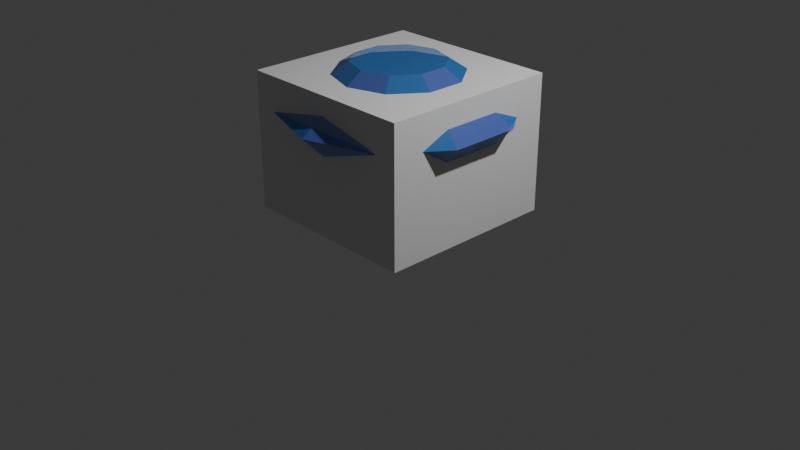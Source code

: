# Source: goal.blend  (saved by Blender 4.1.23; exported with 4.5.12 LTS)
import bpy
from mathutils import Matrix  # noqa: F401  (used for matrix-valued properties, if any)

bpy.ops.wm.read_factory_settings(use_empty=True)
scene = bpy.context.scene
scene.name = 'Scene'

# ---- collections
col_collection = bpy.data.collections.new('Collection'); scene.collection.children.link(col_collection)

# ---- materials (node trees are filled in below, after node groups)
mat_x = bpy.data.materials.new('薄い青')
mat_x.surface_render_method = 'BLENDED'
mat_x.blend_method = 'BLEND'
mat_x.use_transparent_shadow = False
mat_x_1 = bpy.data.materials.new('マテリアル')
mat_x_1.use_transparent_shadow = False
mat_001 = bpy.data.materials.new('マテリアル.001')
mat_001.surface_render_method = 'BLENDED'
mat_001.blend_method = 'BLEND'
mat_001.use_transparent_shadow = False

# ---- material node trees
mat_x.use_nodes = True; mat_x.node_tree.nodes.clear()
_N = mat_x.node_tree.nodes; _L = mat_x.node_tree.links
n0 = _N.new('ShaderNodeBsdfPrincipled'); n0.name = 'プリンシプルBSDF'; n0.location = (10, 300)
n0.inputs[0].default_value = (0.03272, 0.2626, 0.8003, 1.0)
n0.inputs[4].default_value = 0.5
n1 = _N.new('ShaderNodeOutputMaterial'); n1.name = 'マテリアル出力'; n1.location = (300, 300)
_L.new(n0.outputs[0], n1.inputs[0])
n1.is_active_output = True
mat_x_1.use_nodes = True; mat_x_1.node_tree.nodes.clear()
_N = mat_x_1.node_tree.nodes; _L = mat_x_1.node_tree.links
n0 = _N.new('ShaderNodeBsdfPrincipled'); n0.name = 'プリンシプルBSDF'; n0.location = (10, 300)
n1 = _N.new('ShaderNodeOutputMaterial'); n1.name = 'マテリアル出力'; n1.location = (300, 300)
_L.new(n0.outputs[0], n1.inputs[0])
n1.is_active_output = True
mat_001.use_nodes = True; mat_001.node_tree.nodes.clear()
_N = mat_001.node_tree.nodes; _L = mat_001.node_tree.links
n0 = _N.new('ShaderNodeBsdfPrincipled'); n0.name = 'プリンシプルBSDF'; n0.location = (10, 300)
n0.inputs[0].default_value = (0.1184, 0.2136, 0.8009, 1.0)
n0.inputs[4].default_value = 0.5
n1 = _N.new('ShaderNodeOutputMaterial'); n1.name = 'マテリアル出力'; n1.location = (300, 300)
_L.new(n0.outputs[0], n1.inputs[0])
n1.is_active_output = True

# ---- world
world_world = bpy.data.worlds.new('World'); scene.world = world_world
world_world.use_nodes = True; world_world.node_tree.nodes.clear()
_N = world_world.node_tree.nodes; _L = world_world.node_tree.links
n0 = _N.new('ShaderNodeOutputWorld'); n0.name = 'World Output'; n0.location = (300, 300)
n1 = _N.new('ShaderNodeBackground'); n1.name = 'Background'; n1.location = (10, 300)
n1.inputs[0].default_value = (0.05088, 0.05088, 0.05088, 1.0)
_L.new(n1.outputs[0], n0.inputs[0])
n0.is_active_output = True
world_world.color = (0.05088, 0.05088, 0.05088)
world_world.use_sun_shadow = False
world_world.sun_shadow_jitter_overblur = 0.0

# ---- cameras
cam_camera = bpy.data.cameras.new('Camera')
cam_camera.clip_end = 100.0
cam_camera.ortho_scale = 7.314

# ---- lights
light_light = bpy.data.lights.new('Light', 'POINT')
light_light.transmission_factor = 0.0
light_light.energy = 1000.0
light_light.shadow_soft_size = 0.1
light_light.shadow_maximum_resolution = 0.006
light_light.use_absolute_resolution = True

# ---- meshes
me_004 = bpy.data.meshes.new('円柱.004')
me_004.from_pydata([(0.0, 1.0, -1.0), (-3.576e-09, 0.4, 1.0), (0.5878, 0.809, -1.0), (0.2351, 0.3236, 1.0), (0.9511, 0.309, -1.0), (0.3804, 0.1236, 1.0), (0.9511, -0.309, -1.0), (0.3804, -0.1236, 1.0), (0.5878, -0.809, -1.0), (0.2351, -0.3236, 1.0), (0.0, -1.0, -1.0), (-3.576e-09, -0.4, 1.0), (-0.5878, -0.809, -1.0), (-0.2351, -0.3236, 1.0), (-0.9511, -0.309, -1.0), (-0.3804, -0.1236, 1.0), (-0.9511, 0.309, -1.0), (-0.3804, 0.1236, 1.0), (-0.5878, 0.809, -1.0), (-0.2351, 0.3236, 1.0), (-5.96e-09, 0.0, -6.0), (0.0, 1.0, -1.0), (0.0, 0.0, -6.0), (0.5878, 0.809, -1.0), (0.0, 0.0, -6.0), (0.9511, 0.309, -1.0), (0.0, 0.0, -6.0), (0.9511, -0.309, -1.0), (0.0, 0.0, -6.0), (0.5878, -0.809, -1.0), (-5.96e-09, 0.0, -6.0), (0.0, -1.0, -1.0), (0.0, 0.0, -6.0), (-0.5878, -0.809, -1.0), (0.0, 0.0, -6.0), (-0.9511, -0.309, -1.0), (0.0, 0.0, -6.0), (-0.9511, 0.309, -1.0), (0.0, 0.0, -6.0), (-0.5878, 0.809, -1.0)], [], [(0, 1, 3, 2), (2, 3, 5, 4), (4, 5, 7, 6), (6, 7, 9, 8), (8, 9, 11, 10), (10, 11, 13, 12), (12, 13, 15, 14), (14, 15, 17, 16), (3, 1, 19, 17, 15, 13, 11, 9, 7, 5), (16, 17, 19, 18), (18, 19, 1, 0), (0, 2, 4, 6, 8, 10, 12, 14, 16, 18), (20, 21, 23, 22), (22, 23, 25, 24), (24, 25, 27, 26), (26, 27, 29, 28), (28, 29, 31, 30), (30, 31, 33, 32), (32, 33, 35, 34), (34, 35, 37, 36), (23, 21, 39, 37, 35, 33, 31, 29, 27, 25), (36, 37, 39, 38), (38, 39, 21, 20), (20, 22, 24, 26, 28, 30, 32, 34, 36, 38)])
me_004.polygons.foreach_set('material_index', [2, 0, 2, 0, 2, 0, 2, 0, 0, 2, 0, 0, 0, 2, 0, 2, 0, 2, 0, 2, 0, 0, 2, 0])
_uv = me_004.uv_layers.new(name='UVマップ')
_uv.uv.foreach_set('vector', [1.0, 0.5, 1.0, 1.0, 0.9, 1.0, 0.9, 0.5, 0.9, 0.5, 0.9, 1.0, 0.8, 1.0, 0.8, 0.5, 0.8, 0.5, 0.8, 1.0, 0.7, 1.0, 0.7, 0.5, 0.7, 0.5, 0.7, 1.0, 0.6, 1.0, 0.6, 0.5, 0.6, 0.5, 0.6, 1.0, 0.5, 1.0, 0.5, 0.5, 0.5, 0.5, 0.5, 1.0, 0.4, 1.0, 0.4, 0.5, 0.4, 0.5, 0.4, 1.0, 0.3, 1.0, 0.3, 0.5, 0.3, 0.5, 0.3, 1.0, 0.2, 1.0, 0.2, 0.5, 0.3911, 0.4442, 0.25, 0.49, 0.1089, 0.4442, 0.02175, 0.3242, 0.02175, 0.1758, 0.1089, 0.05584, 0.25, 0.01, 0.3911, 0.05584, 0.4783, 0.1758, 0.4783, 0.3242, 0.2, 0.5, 0.2, 1.0, 0.1, 1.0, 0.1, 0.5, 0.1, 0.5, 0.1, 1.0, -7.451e-08, 1.0, -7.451e-08, 0.5, 0.75, 0.49, 0.8911, 0.4442, 0.9783, 0.3242, 0.9783, 0.1758, 0.8911, 0.05584, 0.75, 0.01, 0.6089, 0.05584, 0.5217, 0.1758, 0.5217, 0.3242, 0.6089, 0.4442, 1.0, 0.5, 1.0, 1.0, 0.9, 1.0, 0.9, 0.5, 0.9, 0.5, 0.9, 1.0, 0.8, 1.0, 0.8, 0.5, 0.8, 0.5, 0.8, 1.0, 0.7, 1.0, 0.7, 0.5, 0.7, 0.5, 0.7, 1.0, 0.6, 1.0, 0.6, 0.5, 0.6, 0.5, 0.6, 1.0, 0.5, 1.0, 0.5, 0.5, 0.5, 0.5, 0.5, 1.0, 0.4, 1.0, 0.4, 0.5, 0.4, 0.5, 0.4, 1.0, 0.3, 1.0, 0.3, 0.5, 0.3, 0.5, 0.3, 1.0, 0.2, 1.0, 0.2, 0.5, 0.3911, 0.4442, 0.25, 0.49, 0.1089, 0.4442, 0.02175, 0.3242, 0.02175, 0.1758, 0.1089, 0.05584, 0.25, 0.01, 0.3911, 0.05584, 0.4783, 0.1758, 0.4783, 0.3242, 0.2, 0.5, 0.2, 1.0, 0.1, 1.0, 0.1, 0.5, 0.1, 0.5, 0.1, 1.0, -7.451e-08, 1.0, -7.451e-08, 0.5, 0.75, 0.49, 0.8911, 0.4442, 0.9783, 0.3242, 0.9783, 0.1758, 0.8911, 0.05584, 0.75, 0.01, 0.6089, 0.05584, 0.5217, 0.1758, 0.5217, 0.3242, 0.6089, 0.4442])
me_004.materials.append(mat_x)
me_004.materials.append(mat_x_1)
me_004.materials.append(mat_001)
me_004.update()
me_001 = bpy.data.meshes.new('立方体.001')
me_001.from_pydata([(-1.0, -1.0, -1.0), (-1.0, -1.0, 1.0), (-1.0, 1.0, -1.0), (-1.0, 1.0, 1.0), (1.0, -1.0, -1.0), (1.0, -1.0, 1.0), (1.0, 1.0, -1.0), (1.0, 1.0, 1.0)], [], [(0, 1, 3, 2), (2, 3, 7, 6), (6, 7, 5, 4), (4, 5, 1, 0), (2, 6, 4, 0), (7, 3, 1, 5)])
_uv = me_001.uv_layers.new(name='UVマップ')
_uv.uv.foreach_set('vector', [0.375, 0.0, 0.625, 0.0, 0.625, 0.25, 0.375, 0.25, 0.375, 0.25, 0.625, 0.25, 0.625, 0.5, 0.375, 0.5, 0.375, 0.5, 0.625, 0.5, 0.625, 0.75, 0.375, 0.75, 0.375, 0.75, 0.625, 0.75, 0.625, 1.0, 0.375, 1.0, 0.125, 0.5, 0.375, 0.5, 0.375, 0.75, 0.125, 0.75, 0.625, 0.5, 0.875, 0.5, 0.875, 0.75, 0.625, 0.75])
me_001.update()

# ---- objects
ob_light = bpy.data.objects.new('Light', light_light)
ob_camera = bpy.data.objects.new('Camera', cam_camera)
ob_001 = bpy.data.objects.new('円柱.001', me_004)
ob_col = bpy.data.objects.new('COL', me_001)

# ---- transforms, parenting, visibility, modifiers, constraints
ob_light.location = (4.076, 1.005, 5.904)
ob_light.rotation_euler = (0.6503, 0.05522, 1.866)
ob_light.lock_rotations_4d = False
ob_light.empty_display_type = 'ARROWS'
ob_light.color = (0.0, 0.0, 0.0, 0.0)
ob_light.lineart.crease_threshold = 0.0
ob_camera.location = (7.359, -6.926, 4.958)
ob_camera.rotation_euler = (1.109, 0.0, 0.8149)
ob_camera.lock_rotations_4d = False
ob_camera.empty_display_type = 'ARROWS'
ob_camera.color = (0.0, 0.0, 0.0, 0.0)
ob_camera.display_type = 'WIRE'
ob_camera.lineart.crease_threshold = 0.0
ob_001.location = (0.0, 0.0, 1.44)
ob_001.scale = (1.2, 1.2, 0.24)
ob_col.location = (0.0, 0.0, 0.84)
ob_col.scale = (0.96, 0.96, 0.72)

# ---- collection membership
col_collection.objects.link(ob_light)
col_collection.objects.link(ob_camera)
col_collection.objects.link(ob_001)
col_collection.objects.link(ob_col)

# ---- scene / render settings (as saved in the file)
scene.camera = ob_camera
scene.frame_start = 1; scene.frame_end = 250; scene.frame_set(1)
scene.render.engine = 'BLENDER_EEVEE_NEXT'
scene.cycles.sampling_pattern = 'TABULATED_SOBOL'
scene.eevee.ray_tracing_options.trace_max_roughness = 0.0
bpy.context.view_layer.update()
